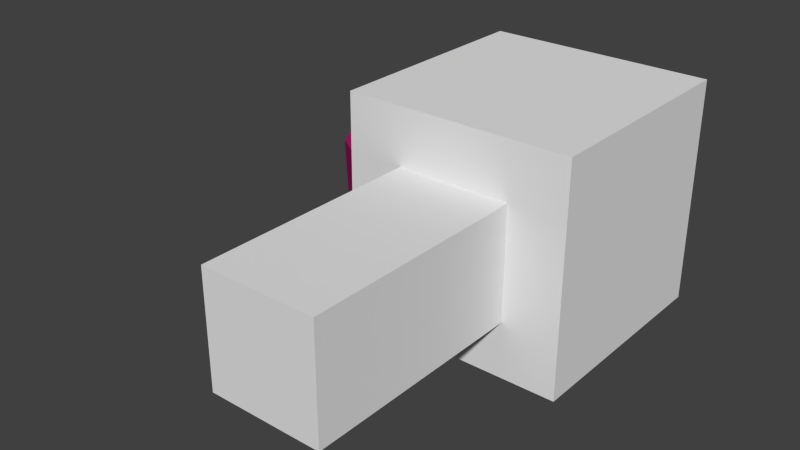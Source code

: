 # Source: Player25D_PH.blend  (saved by Blender 2.76.0; exported with 4.5.12 LTS)
import bpy
from mathutils import Matrix  # noqa: F401  (used for matrix-valued properties, if any)

bpy.ops.wm.read_factory_settings(use_empty=True)
scene = bpy.context.scene
scene.name = 'Scene'

# ---- collections
col_collection_1 = bpy.data.collections.new('Collection 1'); scene.collection.children.link(col_collection_1)

# ---- materials (node trees are filled in below, after node groups)
mat_25dplayer_mat_ph = bpy.data.materials.new('25DPlayer_Mat_PH')
mat_25dplayer_mat_ph.alpha_threshold = 0.0
mat_25dplayer_mat_ph.use_transparent_shadow = False
mat_25dplayer_mat_ph.roughness = 0.5
mat_25dplayer_mat_ph.line_color = (0.0, 0.0, 0.0, 1.0)
mat_25dplayer_mat_ph_2 = bpy.data.materials.new('25DPlayer_Mat_PH_2')
mat_25dplayer_mat_ph_2.alpha_threshold = 0.0
mat_25dplayer_mat_ph_2.use_transparent_shadow = False
mat_25dplayer_mat_ph_2.diffuse_color = (0.8, 0.02865, 0.2752, 1.0)
mat_25dplayer_mat_ph_2.roughness = 0.5

# ---- material node trees

# ---- world
world_world = bpy.data.worlds.new('World'); scene.world = world_world
world_world.color = (0.05088, 0.05088, 0.05088)
world_world.use_sun_shadow = False
world_world.sun_shadow_jitter_overblur = 0.0
world_world.cycles.sampling_method = 'MANUAL'
world_world.cycles.sample_map_resolution = 256

# ---- meshes
me_cube = bpy.data.meshes.new('Cube')
me_cube.from_pydata([(0.5079, 0.7781, 0.5), (0.5079, -0.2219, 0.5), (-0.4921, 0.7781, 0.5), (-0.4921, -0.2219, 0.5), (0.5079, 0.2781, 0.5), (0.007884, 0.7781, 0.5), (0.007884, -0.2219, 0.5), (-0.4921, 0.2781, 0.5), (0.007884, 0.2781, 0.5), (0.5079, 0.7781, 0.25), (0.5079, 0.02807, 0.5), (-0.2421, 0.7781, 0.5), (-0.2421, -0.2219, 0.5), (-0.4921, 0.7781, 0.25), (-0.4921, 0.02807, 0.5), (0.5079, 0.5281, 0.5), (0.2579, 0.7781, 0.5), (0.5079, -0.2219, 0.25), (0.2579, -0.2219, 0.5), (-0.4921, 0.5281, 0.5), (-0.4921, -0.2219, 0.25), (0.007884, -0.2219, 0.25), (0.007884, 0.02807, 0.5), (0.007884, 0.5281, 0.5), (0.2579, 0.2781, 0.5), (-0.2421, 0.2781, 0.5), (0.007884, 0.7781, 0.25), (0.5079, 0.2781, 0.25), (0.5079, 0.5281, 0.25), (0.2579, 0.7781, 0.25), (-0.2421, 0.5281, 0.5), (0.2579, 0.5281, 0.5), (0.2579, 0.02807, 0.5), (-0.2421, -0.2219, 0.25), (0.2579, -0.2219, 0.25), (-0.2421, 0.02807, 0.5), (-0.2421, 0.7781, 0.25), (0.5079, 0.02807, 0.25), (0.5079, 0.7781, -0.5), (0.5079, -0.2219, -0.5), (-0.4921, 0.7781, -0.5), (-0.4921, -0.2219, -0.5), (0.5079, 0.7781, 3.446e-08), (0.5079, 0.2781, -0.5), (0.007884, 0.7781, -0.5), (0.5079, -0.2219, 7.817e-08), (0.007884, -0.2219, -0.5), (-0.4921, 0.7781, -9.252e-09), (-0.4921, 0.2781, -0.5), (-0.4921, -0.2219, 3.446e-08), (0.007884, 0.2781, -0.5), (0.007884, 0.7781, 1.26e-08), (0.5079, 0.2781, 5.632e-08), (0.5079, 0.7781, -0.25), (0.5079, 0.02807, -0.5), (-0.2421, 0.7781, -0.5), (-0.2421, -0.2219, -0.5), (-0.4921, 0.7781, -0.25), (-0.4921, 0.02807, -0.5), (0.5079, 0.5281, -0.5), (0.2579, 0.7781, -0.5), (0.5079, -0.2219, -0.25), (0.2579, -0.2219, -0.5), (-0.4921, 0.5281, -0.5), (-0.4921, -0.2219, -0.25), (0.007884, -0.2219, -0.25), (0.2579, -0.2219, 6.724e-08), (-0.2421, -0.2219, 4.539e-08), (0.007884, 0.02807, -0.5), (0.007884, 0.5281, -0.5), (0.2579, 0.2781, -0.5), (-0.2421, 0.2781, -0.5), (0.007884, 0.7781, -0.25), (0.2579, 0.7781, 2.353e-08), (-0.2421, 0.7781, 1.676e-09), (0.5079, 0.02807, 6.724e-08), (0.5079, 0.5281, 4.539e-08), (0.5079, 0.2781, -0.25), (0.5079, 0.5281, -0.25), (0.2579, 0.7781, -0.25), (-0.2421, 0.5281, -0.5), (0.2579, 0.5281, -0.5), (0.2579, 0.02807, -0.5), (-0.2421, -0.2219, -0.25), (0.2579, -0.2219, -0.25), (-0.2421, 0.02807, -0.5), (-0.2421, 0.7781, -0.25), (0.5079, 0.02807, -0.25), (0.007884, -1.222, 0.25), (0.007884, -1.222, 1e-07), (-0.2421, -1.222, 8.91e-08), (0.2579, -1.222, 1.11e-07), (-0.2421, -1.222, 0.25), (0.2579, -1.222, 0.25), (0.007884, -1.222, -0.25), (-0.2421, -1.222, -0.25), (0.2579, -1.222, -0.25), (-0.9921, 0.2781, 1.26e-08)], [], [(10, 1, 17), (13, 2, 11), (14, 3, 12), (21, 88, 93), (20, 49, 67), (22, 6, 18), (23, 8, 24), (19, 7, 25), (26, 5, 16), (28, 15, 4), (76, 28, 27), (42, 9, 28), (9, 0, 15), (34, 21, 93), (29, 16, 0), (73, 29, 9), (51, 26, 29), (30, 25, 8), (11, 30, 23), (2, 19, 30), (31, 24, 4), (16, 31, 15), (5, 23, 31), (32, 18, 1), (24, 32, 10), (8, 22, 32), (33, 67, 90), (12, 33, 21), (3, 20, 33), (34, 66, 45), (18, 34, 17), (6, 21, 34), (35, 12, 6), (25, 35, 22), (7, 14, 35), (36, 11, 5), (74, 36, 26), (47, 13, 36), (37, 17, 45), (27, 37, 75), (27, 4, 10), (37, 10, 17), (36, 13, 11), (35, 14, 12), (84, 96, 94), (33, 20, 67), (32, 22, 18), (31, 23, 24), (30, 19, 25), (29, 26, 16), (27, 28, 4), (52, 76, 27), (76, 42, 28), (28, 9, 15), (9, 29, 0), (42, 73, 9), (73, 51, 29), (23, 30, 8), (5, 11, 23), (11, 2, 30), (15, 31, 4), (0, 16, 15), (16, 5, 31), (10, 32, 1), (4, 24, 10), (24, 8, 32), (33, 92, 88), (6, 12, 21), (12, 3, 33), (17, 34, 45), (1, 18, 17), (18, 6, 34), (22, 35, 6), (8, 25, 22), (25, 7, 35), (26, 36, 5), (51, 74, 26), (74, 47, 36), (92, 33, 90), (75, 37, 45), (52, 27, 75), (37, 27, 10), (54, 61, 39), (57, 55, 40), (58, 56, 41), (34, 93, 91), (64, 67, 49), (68, 62, 46), (69, 70, 50), (63, 71, 48), (72, 60, 44), (78, 43, 59), (76, 77, 78), (42, 78, 53), (53, 59, 38), (79, 38, 60), (73, 53, 79), (51, 79, 72), (80, 50, 71), (55, 69, 80), (40, 80, 63), (81, 43, 70), (60, 59, 81), (44, 81, 69), (82, 39, 62), (70, 54, 82), (50, 82, 68), (83, 95, 90), (56, 65, 83), (41, 83, 64), (84, 45, 66), (62, 61, 84), (46, 84, 65), (85, 46, 56), (71, 68, 85), (48, 85, 58), (86, 44, 55), (74, 72, 86), (47, 86, 57), (87, 45, 61), (77, 75, 87), (77, 54, 43), (87, 61, 54), (86, 55, 57), (85, 56, 58), (65, 94, 95), (83, 67, 64), (82, 62, 68), (81, 70, 69), (80, 71, 63), (79, 60, 72), (77, 43, 78), (52, 77, 76), (76, 78, 42), (78, 59, 53), (53, 38, 79), (42, 53, 73), (73, 79, 51), (69, 50, 80), (44, 69, 55), (55, 80, 40), (59, 43, 81), (38, 59, 60), (60, 81, 44), (54, 39, 82), (43, 54, 70), (70, 82, 50), (66, 91, 96), (46, 65, 56), (56, 83, 41), (61, 45, 84), (39, 61, 62), (62, 84, 46), (68, 46, 85), (50, 68, 71), (71, 85, 48), (72, 44, 86), (51, 72, 74), (74, 86, 47), (65, 84, 94), (75, 45, 87), (52, 75, 77), (87, 54, 77), (88, 89, 91), (92, 90, 89), (93, 88, 91), (88, 92, 89), (94, 91, 89), (95, 89, 90), (96, 91, 94), (94, 89, 95), (21, 33, 88), (66, 34, 91), (67, 83, 90), (83, 65, 95), (84, 66, 96), (57, 63, 97), (19, 13, 97), (97, 58, 64), (20, 14, 97), (48, 97, 63), (47, 57, 97), (40, 63, 57), (47, 97, 13), (19, 2, 13), (97, 7, 19), (64, 49, 97), (97, 48, 58), (58, 41, 64), (20, 3, 14), (97, 49, 20), (14, 7, 97)])
me_cube.polygons.foreach_set('material_index', [0, 0, 0, 0, 0, 0, 0, 0, 0, 0, 0, 0, 0, 0, 0, 0, 0, 0, 0, 0, 0, 0, 0, 0, 0, 0, 0, 0, 0, 0, 0, 0, 0, 0, 0, 0, 0, 0, 0, 0, 0, 0, 0, 0, 0, 0, 0, 0, 0, 0, 0, 0, 0, 0, 0, 0, 0, 0, 0, 0, 0, 0, 0, 0, 0, 0, 0, 0, 0, 0, 0, 0, 0, 0, 0, 0, 0, 0, 0, 0, 0, 0, 0, 0, 0, 0, 0, 0, 0, 0, 0, 0, 0, 0, 0, 0, 0, 0, 0, 0, 0, 0, 0, 0, 0, 0, 0, 0, 0, 0, 0, 0, 0, 0, 0, 0, 0, 0, 0, 0, 0, 0, 0, 0, 0, 0, 0, 0, 0, 0, 0, 0, 0, 0, 0, 0, 0, 0, 0, 0, 0, 0, 0, 0, 0, 0, 0, 0, 0, 0, 0, 0, 0, 0, 0, 0, 0, 0, 0, 0, 0, 0, 0, 0, 0, 0, 0, 0, 0, 0, 0, 0, 0, 0, 0, 0, 1, 1, 1, 1, 1, 1, 0, 1, 0, 1, 1, 1, 0, 0, 1, 1])
me_cube.materials.append(mat_25dplayer_mat_ph)
me_cube.materials.append(mat_25dplayer_mat_ph_2)
me_cube.use_remesh_preserve_volume = False
me_cube.use_remesh_preserve_attributes = False
me_cube.use_mirror_vertex_groups = False
me_cube.update()

# ---- objects
ob_cube = bpy.data.objects.new('Cube', me_cube)

# ---- transforms, parenting, visibility, modifiers, constraints
ob_cube.location = (0.0, 0.0, 0.0)
ob_cube.lock_rotations_4d = False
ob_cube.empty_display_type = 'ARROWS'
ob_cube.lineart.crease_threshold = 0.0

# ---- collection membership
col_collection_1.objects.link(ob_cube)

# ---- scene / render settings (as saved in the file)
scene.frame_start = 1; scene.frame_end = 250; scene.frame_set(1)
scene.render.engine = 'BLENDER_EEVEE_NEXT'
scene.render.resolution_percentage = 50
scene.render.dither_intensity = 0.0
scene.cycles.use_denoising = False
scene.cycles.samples = 10
scene.cycles.sampling_pattern = 'TABULATED_SOBOL'
scene.cycles.light_sampling_threshold = 0.0
scene.cycles.use_adaptive_sampling = False
scene.cycles.use_light_tree = False
scene.cycles.blur_glossy = 0.0
scene.cycles.pixel_filter_type = 'GAUSSIAN'
scene.cycles.sample_clamp_indirect = 0.0
scene.view_settings.view_transform = 'Standard'
bpy.context.view_layer.update()

# ---- added for rendering (the .blend has no active camera and no usable light): camera, sun
cam_auto = bpy.data.cameras.new('AutoCamera')
cam_auto.lens = 50.0
cam_auto.sensor_width = 36.0
cam_auto.clip_end = 1000.0
ob_auto_camera = bpy.data.objects.new('AutoCamera', cam_auto)
scene.collection.objects.link(ob_auto_camera)
ob_auto_camera.location = (2.24913, -3.21142, 1.993)
ob_auto_camera.rotation_euler = (1.09748, -7.21219e-08, 0.694738)
scene.camera = ob_auto_camera
light_auto_sun = bpy.data.lights.new('AutoSun', 'SUN')
light_auto_sun.energy = 3.0
light_auto_sun.angle = 0.0523599
ob_auto_sun = bpy.data.objects.new('AutoSun', light_auto_sun)
scene.collection.objects.link(ob_auto_sun)
ob_auto_sun.rotation_euler = (0.872665, 0.174533, 0.523599)
bpy.context.view_layer.update()
